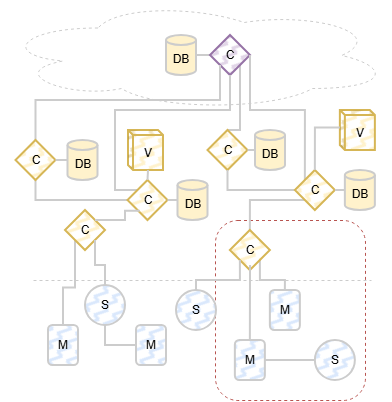

The diagram above was exported from draw.io. Its source (the exported page's mxGraphModel, read from the mxfile embedded in the PNG):
<mxGraphModel dx="858" dy="497" grid="1" gridSize="10" guides="1" tooltips="1" connect="1" arrows="1" fold="1" page="1" pageScale="1" pageWidth="850" pageHeight="1100" math="0" shadow="0">
  <root>
    <mxCell id="0" />
    <mxCell id="1" parent="0" />
    <mxCell id="Isf_lbRBnBz18JX9-D4n-895" parent="1" style="rounded=1;whiteSpace=wrap;html=1;fillColor=none;dashed=1;strokeColor=#b85450;" value="" vertex="1">
      <mxGeometry height="180" width="150" x="295" y="240" as="geometry" />
    </mxCell>
    <mxCell id="Isf_lbRBnBz18JX9-D4n-896" parent="1" style="ellipse;shape=cloud;whiteSpace=wrap;html=1;fillColor=none;strokeWidth=1;strokeColor=#CCCCCC;dashed=1;" value="" vertex="1">
      <mxGeometry height="110" width="390" x="80" y="20" as="geometry" />
    </mxCell>
    <mxCell id="Isf_lbRBnBz18JX9-D4n-897" edge="1" parent="1" source="Isf_lbRBnBz18JX9-D4n-898" style="edgeStyle=orthogonalEdgeStyle;rounded=0;orthogonalLoop=1;jettySize=auto;html=1;exitX=1;exitY=0.5;exitDx=0;exitDy=0;exitPerimeter=0;entryX=0;entryY=0.5;entryDx=0;entryDy=0;strokeWidth=2;endArrow=none;endFill=0;strokeColor=#CCCCCC;" target="Isf_lbRBnBz18JX9-D4n-909">
      <mxGeometry relative="1" as="geometry" />
    </mxCell>
    <mxCell id="Isf_lbRBnBz18JX9-D4n-898" parent="1" style="shape=cylinder3;whiteSpace=wrap;html=1;boundedLbl=1;backgroundOutline=1;size=4.999999999999943;fillColor=#fff2cc;strokeColor=#CCCCCC;strokeWidth=2;" value="DB" vertex="1">
      <mxGeometry height="40" width="30" x="246" y="55" as="geometry" />
    </mxCell>
    <mxCell id="Isf_lbRBnBz18JX9-D4n-899" edge="1" parent="1" source="Isf_lbRBnBz18JX9-D4n-900" style="edgeStyle=orthogonalEdgeStyle;rounded=0;orthogonalLoop=1;jettySize=auto;html=1;exitX=0.5;exitY=0;exitDx=0;exitDy=0;entryX=1;entryY=1;entryDx=0;entryDy=0;strokeWidth=2;strokeColor=#CCCCCC;endArrow=none;endFill=0;" target="Isf_lbRBnBz18JX9-D4n-909">
      <mxGeometry relative="1" as="geometry">
        <Array as="points">
          <mxPoint x="320" y="150" />
        </Array>
      </mxGeometry>
    </mxCell>
    <mxCell id="Isf_lbRBnBz18JX9-D4n-900" parent="1" style="rhombus;whiteSpace=wrap;html=1;fillColor=#fff2cc;strokeColor=#d6b656;strokeWidth=2;fillStyle=zigzag-line;" value="C" vertex="1">
      <mxGeometry height="40" width="40" x="287.5" y="150" as="geometry" />
    </mxCell>
    <mxCell id="Isf_lbRBnBz18JX9-D4n-901" edge="1" parent="1" source="Isf_lbRBnBz18JX9-D4n-902" style="edgeStyle=orthogonalEdgeStyle;rounded=0;orthogonalLoop=1;jettySize=auto;html=1;exitX=0;exitY=1;exitDx=0;exitDy=0;entryX=0.5;entryY=0;entryDx=0;entryDy=0;strokeColor=#CCCCCC;strokeWidth=2;endArrow=none;endFill=0;" target="Isf_lbRBnBz18JX9-D4n-903">
      <mxGeometry relative="1" as="geometry" />
    </mxCell>
    <mxCell id="Isf_lbRBnBz18JX9-D4n-902" parent="1" style="rhombus;whiteSpace=wrap;html=1;fillColor=#fff2cc;strokeColor=#d6b656;strokeWidth=2;fillStyle=zigzag-line;" value="C" vertex="1">
      <mxGeometry height="40" width="40" x="145" y="230" as="geometry" />
    </mxCell>
    <mxCell id="Isf_lbRBnBz18JX9-D4n-903" parent="1" style="rounded=1;whiteSpace=wrap;html=1;fillColor=#dae8fc;strokeColor=#CCCCCC;strokeWidth=2;fillStyle=zigzag-line;" value="M" vertex="1">
      <mxGeometry height="40" width="30" x="128" y="345" as="geometry" />
    </mxCell>
    <mxCell id="Isf_lbRBnBz18JX9-D4n-904" parent="1" style="rounded=1;whiteSpace=wrap;html=1;fillColor=#dae8fc;strokeColor=#CCCCCC;strokeWidth=2;fillStyle=zigzag-line;" value="M" vertex="1">
      <mxGeometry height="40" width="30" x="216" y="345" as="geometry" />
    </mxCell>
    <mxCell id="Isf_lbRBnBz18JX9-D4n-905" edge="1" parent="1" source="Isf_lbRBnBz18JX9-D4n-906" style="edgeStyle=orthogonalEdgeStyle;rounded=0;orthogonalLoop=1;jettySize=auto;html=1;exitX=1;exitY=0.5;exitDx=0;exitDy=0;entryX=0;entryY=0.5;entryDx=0;entryDy=0;strokeColor=#CCCCCC;strokeWidth=2;endArrow=none;endFill=0;" target="Isf_lbRBnBz18JX9-D4n-920">
      <mxGeometry relative="1" as="geometry" />
    </mxCell>
    <mxCell id="Isf_lbRBnBz18JX9-D4n-906" parent="1" style="rounded=1;whiteSpace=wrap;html=1;fillColor=#dae8fc;strokeColor=#CCCCCC;strokeWidth=2;fillStyle=zigzag-line;" value="M" vertex="1">
      <mxGeometry height="40" width="30" x="314.8699999999999" y="360" as="geometry" />
    </mxCell>
    <mxCell id="Isf_lbRBnBz18JX9-D4n-907" edge="1" parent="1" source="Isf_lbRBnBz18JX9-D4n-908" style="edgeStyle=orthogonalEdgeStyle;rounded=0;orthogonalLoop=1;jettySize=auto;html=1;exitX=0.5;exitY=0;exitDx=0;exitDy=0;entryX=1;entryY=1;entryDx=0;entryDy=0;strokeWidth=2;strokeColor=#CCCCCC;endArrow=none;endFill=0;" target="Isf_lbRBnBz18JX9-D4n-911">
      <mxGeometry relative="1" as="geometry">
        <Array as="points">
          <mxPoint x="365" y="300" />
          <mxPoint x="340" y="300" />
        </Array>
      </mxGeometry>
    </mxCell>
    <mxCell id="Isf_lbRBnBz18JX9-D4n-908" parent="1" style="rounded=1;whiteSpace=wrap;html=1;fillColor=#dae8fc;strokeColor=#CCCCCC;strokeWidth=2;fillStyle=zigzag-line;" value="M" vertex="1">
      <mxGeometry height="40" width="30" x="349.8699999999999" y="310" as="geometry" />
    </mxCell>
    <mxCell id="Isf_lbRBnBz18JX9-D4n-909" parent="1" style="rhombus;whiteSpace=wrap;html=1;fillColor=#e1d5e7;strokeColor=#9673a6;strokeWidth=2;fillStyle=zigzag-line;" value="C" vertex="1">
      <mxGeometry height="40" width="40" x="290" y="55" as="geometry" />
    </mxCell>
    <mxCell id="Isf_lbRBnBz18JX9-D4n-910" edge="1" parent="1" source="Isf_lbRBnBz18JX9-D4n-911" style="edgeStyle=orthogonalEdgeStyle;rounded=0;orthogonalLoop=1;jettySize=auto;html=1;exitX=0.5;exitY=0;exitDx=0;exitDy=0;entryX=0;entryY=1;entryDx=0;entryDy=0;strokeWidth=2;strokeColor=#CCCCCC;endArrow=none;endFill=0;" target="Isf_lbRBnBz18JX9-D4n-927">
      <mxGeometry relative="1" as="geometry">
        <Array as="points">
          <mxPoint x="330" y="220" />
        </Array>
      </mxGeometry>
    </mxCell>
    <mxCell id="Isf_lbRBnBz18JX9-D4n-911" parent="1" style="rhombus;whiteSpace=wrap;html=1;fillColor=#fff2cc;strokeColor=#d6b656;strokeWidth=2;fillStyle=zigzag-line;" value="C" vertex="1">
      <mxGeometry height="40" width="40" x="309.8699999999999" y="250" as="geometry" />
    </mxCell>
    <mxCell id="Isf_lbRBnBz18JX9-D4n-912" edge="1" parent="1" source="Isf_lbRBnBz18JX9-D4n-914" style="edgeStyle=orthogonalEdgeStyle;rounded=0;orthogonalLoop=1;jettySize=auto;html=1;exitX=0;exitY=0.5;exitDx=0;exitDy=0;entryX=0.5;entryY=1;entryDx=0;entryDy=0;strokeWidth=2;strokeColor=#CCCCCC;endArrow=none;endFill=0;" target="Isf_lbRBnBz18JX9-D4n-924">
      <mxGeometry relative="1" as="geometry" />
    </mxCell>
    <mxCell id="Isf_lbRBnBz18JX9-D4n-913" edge="1" parent="1" source="Isf_lbRBnBz18JX9-D4n-914" style="edgeStyle=orthogonalEdgeStyle;rounded=0;orthogonalLoop=1;jettySize=auto;html=1;entryX=0.5;entryY=1;entryDx=0;entryDy=0;strokeWidth=2;strokeColor=#CCCCCC;endArrow=none;endFill=0;exitX=0;exitY=0;exitDx=0;exitDy=0;" target="Isf_lbRBnBz18JX9-D4n-909">
      <mxGeometry relative="1" as="geometry">
        <Array as="points">
          <mxPoint x="195" y="210" />
          <mxPoint x="195" y="130" />
          <mxPoint x="310" y="130" />
        </Array>
        <mxPoint x="195" y="170" as="sourcePoint" />
      </mxGeometry>
    </mxCell>
    <mxCell id="Isf_lbRBnBz18JX9-D4n-914" parent="1" style="rhombus;whiteSpace=wrap;html=1;fillColor=#fff2cc;strokeColor=#d6b656;strokeWidth=2;fillStyle=zigzag-line;" value="C" vertex="1">
      <mxGeometry height="40" width="40" x="207.5" y="200" as="geometry" />
    </mxCell>
    <mxCell id="Isf_lbRBnBz18JX9-D4n-915" edge="1" parent="1" source="Isf_lbRBnBz18JX9-D4n-917" style="edgeStyle=orthogonalEdgeStyle;rounded=0;orthogonalLoop=1;jettySize=auto;html=1;exitX=0.5;exitY=0;exitDx=0;exitDy=0;entryX=1;entryY=1;entryDx=0;entryDy=0;strokeWidth=2;endArrow=none;endFill=0;strokeColor=#CCCCCC;" target="Isf_lbRBnBz18JX9-D4n-902">
      <mxGeometry relative="1" as="geometry" />
    </mxCell>
    <mxCell id="Isf_lbRBnBz18JX9-D4n-916" edge="1" parent="1" source="Isf_lbRBnBz18JX9-D4n-917" style="edgeStyle=orthogonalEdgeStyle;rounded=0;orthogonalLoop=1;jettySize=auto;html=1;exitX=0.5;exitY=1;exitDx=0;exitDy=0;entryX=0;entryY=0.5;entryDx=0;entryDy=0;strokeColor=#CCCCCC;strokeWidth=2;endArrow=none;endFill=0;" target="Isf_lbRBnBz18JX9-D4n-904">
      <mxGeometry relative="1" as="geometry">
        <Array as="points">
          <mxPoint x="185" y="365" />
        </Array>
      </mxGeometry>
    </mxCell>
    <mxCell id="Isf_lbRBnBz18JX9-D4n-917" parent="1" style="ellipse;whiteSpace=wrap;html=1;aspect=fixed;fillColor=#dae8fc;strokeColor=#CCCCCC;strokeWidth=2;fillStyle=zigzag-line;" value="S" vertex="1">
      <mxGeometry height="40" width="40" x="165" y="305" as="geometry" />
    </mxCell>
    <mxCell id="Isf_lbRBnBz18JX9-D4n-918" edge="1" parent="1" source="Isf_lbRBnBz18JX9-D4n-919" style="edgeStyle=orthogonalEdgeStyle;rounded=0;orthogonalLoop=1;jettySize=auto;html=1;exitX=0.5;exitY=0;exitDx=0;exitDy=0;entryX=0;entryY=1;entryDx=0;entryDy=0;strokeWidth=2;strokeColor=#CCCCCC;endArrow=none;endFill=0;" target="Isf_lbRBnBz18JX9-D4n-911">
      <mxGeometry relative="1" as="geometry">
        <Array as="points">
          <mxPoint x="276" y="300" />
          <mxPoint x="320" y="300" />
        </Array>
      </mxGeometry>
    </mxCell>
    <mxCell id="Isf_lbRBnBz18JX9-D4n-919" parent="1" style="ellipse;whiteSpace=wrap;html=1;aspect=fixed;fillColor=#dae8fc;strokeColor=#CCCCCC;strokeWidth=2;fillStyle=zigzag-line;" value="S" vertex="1">
      <mxGeometry height="40" width="40" x="256" y="310" as="geometry" />
    </mxCell>
    <mxCell id="Isf_lbRBnBz18JX9-D4n-920" parent="1" style="ellipse;whiteSpace=wrap;html=1;aspect=fixed;fillColor=#dae8fc;strokeColor=#CCCCCC;strokeWidth=2;fillStyle=zigzag-line;" value="S" vertex="1">
      <mxGeometry height="40" width="40" x="394.8699999999999" y="360" as="geometry" />
    </mxCell>
    <mxCell id="Isf_lbRBnBz18JX9-D4n-921" edge="1" parent="1" style="endArrow=none;dashed=1;html=1;rounded=0;strokeColor=#CCCCCC;" value="">
      <mxGeometry height="50" relative="1" width="50" as="geometry">
        <mxPoint x="113" y="300" as="sourcePoint" />
        <mxPoint x="451" y="300" as="targetPoint" />
      </mxGeometry>
    </mxCell>
    <mxCell id="Isf_lbRBnBz18JX9-D4n-922" edge="1" parent="1" source="Isf_lbRBnBz18JX9-D4n-906" style="edgeStyle=orthogonalEdgeStyle;rounded=0;orthogonalLoop=1;jettySize=auto;html=1;exitX=0.5;exitY=0;exitDx=0;exitDy=0;entryX=0.504;entryY=0.876;entryDx=0;entryDy=0;entryPerimeter=0;strokeWidth=2;endArrow=none;endFill=0;strokeColor=#CCCCCC;" target="Isf_lbRBnBz18JX9-D4n-911">
      <mxGeometry relative="1" as="geometry" />
    </mxCell>
    <mxCell id="Isf_lbRBnBz18JX9-D4n-923" edge="1" parent="1" source="Isf_lbRBnBz18JX9-D4n-924" style="edgeStyle=orthogonalEdgeStyle;rounded=0;orthogonalLoop=1;jettySize=auto;html=1;exitX=0.5;exitY=0;exitDx=0;exitDy=0;entryX=0;entryY=1;entryDx=0;entryDy=0;strokeWidth=2;strokeColor=#CCCCCC;endArrow=none;endFill=0;" target="Isf_lbRBnBz18JX9-D4n-909">
      <mxGeometry relative="1" as="geometry">
        <Array as="points">
          <mxPoint x="116" y="120" />
          <mxPoint x="300" y="120" />
        </Array>
      </mxGeometry>
    </mxCell>
    <mxCell id="Isf_lbRBnBz18JX9-D4n-924" parent="1" style="rhombus;whiteSpace=wrap;html=1;fillColor=#fff2cc;strokeColor=#d6b656;strokeWidth=2;fillStyle=zigzag-line;" value="C" vertex="1">
      <mxGeometry height="40" width="40" x="95.5" y="160" as="geometry" />
    </mxCell>
    <mxCell id="Isf_lbRBnBz18JX9-D4n-925" edge="1" parent="1" source="Isf_lbRBnBz18JX9-D4n-927" style="edgeStyle=orthogonalEdgeStyle;rounded=0;orthogonalLoop=1;jettySize=auto;html=1;exitX=0;exitY=0.5;exitDx=0;exitDy=0;entryX=0.5;entryY=1;entryDx=0;entryDy=0;strokeWidth=2;strokeColor=#CCCCCC;endArrow=none;endFill=0;" target="Isf_lbRBnBz18JX9-D4n-900">
      <mxGeometry relative="1" as="geometry" />
    </mxCell>
    <mxCell id="Isf_lbRBnBz18JX9-D4n-926" edge="1" parent="1" source="Isf_lbRBnBz18JX9-D4n-927" style="edgeStyle=orthogonalEdgeStyle;rounded=0;orthogonalLoop=1;jettySize=auto;html=1;exitX=0;exitY=0;exitDx=0;exitDy=0;entryX=1;entryY=0.5;entryDx=0;entryDy=0;strokeWidth=2;strokeColor=#CCCCCC;endArrow=none;endFill=0;" target="Isf_lbRBnBz18JX9-D4n-909">
      <mxGeometry relative="1" as="geometry">
        <Array as="points">
          <mxPoint x="385" y="130" />
          <mxPoint x="330" y="130" />
        </Array>
      </mxGeometry>
    </mxCell>
    <mxCell id="Isf_lbRBnBz18JX9-D4n-927" parent="1" style="rhombus;whiteSpace=wrap;html=1;fillColor=#fff2cc;strokeColor=#d6b656;strokeWidth=2;fillStyle=zigzag-line;" value="C" vertex="1">
      <mxGeometry height="40" width="40" x="374.87" y="190" as="geometry" />
    </mxCell>
    <mxCell id="Isf_lbRBnBz18JX9-D4n-928" parent="1" style="shape=cylinder3;whiteSpace=wrap;html=1;boundedLbl=1;backgroundOutline=1;size=4.999999999999943;fillColor=#fff2cc;strokeColor=#CCCCCC;strokeWidth=2;" value="DB" vertex="1">
      <mxGeometry height="40" width="30" x="147.5" y="160" as="geometry" />
    </mxCell>
    <mxCell id="Isf_lbRBnBz18JX9-D4n-929" parent="1" style="shape=cylinder3;whiteSpace=wrap;html=1;boundedLbl=1;backgroundOutline=1;size=4.999999999999943;fillColor=#fff2cc;strokeColor=#CCCCCC;strokeWidth=2;" value="DB" vertex="1">
      <mxGeometry height="40" width="30" x="257.5" y="200" as="geometry" />
    </mxCell>
    <mxCell id="Isf_lbRBnBz18JX9-D4n-930" parent="1" style="shape=cylinder3;whiteSpace=wrap;html=1;boundedLbl=1;backgroundOutline=1;size=4.999999999999943;fillColor=#fff2cc;strokeColor=#CCCCCC;strokeWidth=2;" value="DB" vertex="1">
      <mxGeometry height="40" width="30" x="335" y="150" as="geometry" />
    </mxCell>
    <mxCell id="Isf_lbRBnBz18JX9-D4n-931" parent="1" style="shape=cylinder3;whiteSpace=wrap;html=1;boundedLbl=1;backgroundOutline=1;size=4.999999999999943;fillColor=#fff2cc;strokeColor=#CCCCCC;strokeWidth=2;" value="DB" vertex="1">
      <mxGeometry height="40" width="30" x="424.87" y="190" as="geometry" />
    </mxCell>
    <mxCell id="Isf_lbRBnBz18JX9-D4n-932" edge="1" parent="1" source="Isf_lbRBnBz18JX9-D4n-902" style="edgeStyle=orthogonalEdgeStyle;rounded=0;orthogonalLoop=1;jettySize=auto;html=1;exitX=1;exitY=0;exitDx=0;exitDy=0;entryX=0.308;entryY=0.768;entryDx=0;entryDy=0;entryPerimeter=0;strokeWidth=2;strokeColor=#CCCCCC;endArrow=none;endFill=0;" target="Isf_lbRBnBz18JX9-D4n-914">
      <mxGeometry relative="1" as="geometry" />
    </mxCell>
    <mxCell id="Isf_lbRBnBz18JX9-D4n-933" edge="1" parent="1" source="Isf_lbRBnBz18JX9-D4n-927" style="edgeStyle=orthogonalEdgeStyle;rounded=0;orthogonalLoop=1;jettySize=auto;html=1;exitX=1;exitY=0.5;exitDx=0;exitDy=0;entryX=0;entryY=0.5;entryDx=0;entryDy=0;entryPerimeter=0;endArrow=none;endFill=0;strokeWidth=2;strokeColor=#CCCCCC;" target="Isf_lbRBnBz18JX9-D4n-931">
      <mxGeometry relative="1" as="geometry" />
    </mxCell>
    <mxCell id="Isf_lbRBnBz18JX9-D4n-934" edge="1" parent="1" source="Isf_lbRBnBz18JX9-D4n-900" style="edgeStyle=orthogonalEdgeStyle;rounded=0;orthogonalLoop=1;jettySize=auto;html=1;exitX=1;exitY=0.5;exitDx=0;exitDy=0;entryX=0;entryY=0.5;entryDx=0;entryDy=0;entryPerimeter=0;endArrow=none;endFill=0;strokeWidth=2;strokeColor=#CCCCCC;" target="Isf_lbRBnBz18JX9-D4n-930">
      <mxGeometry relative="1" as="geometry" />
    </mxCell>
    <mxCell id="Isf_lbRBnBz18JX9-D4n-935" edge="1" parent="1" source="Isf_lbRBnBz18JX9-D4n-914" style="edgeStyle=orthogonalEdgeStyle;rounded=0;orthogonalLoop=1;jettySize=auto;html=1;exitX=1;exitY=0.5;exitDx=0;exitDy=0;entryX=0;entryY=0.5;entryDx=0;entryDy=0;entryPerimeter=0;endArrow=none;endFill=0;strokeWidth=2;strokeColor=#CCCCCC;" target="Isf_lbRBnBz18JX9-D4n-929">
      <mxGeometry relative="1" as="geometry" />
    </mxCell>
    <mxCell id="Isf_lbRBnBz18JX9-D4n-936" edge="1" parent="1" source="Isf_lbRBnBz18JX9-D4n-924" style="edgeStyle=orthogonalEdgeStyle;rounded=0;orthogonalLoop=1;jettySize=auto;html=1;exitX=1;exitY=0.5;exitDx=0;exitDy=0;entryX=0;entryY=0.5;entryDx=0;entryDy=0;entryPerimeter=0;endArrow=none;endFill=0;strokeWidth=2;strokeColor=#CCCCCC;" target="Isf_lbRBnBz18JX9-D4n-928">
      <mxGeometry relative="1" as="geometry" />
    </mxCell>
    <mxCell id="Isf_lbRBnBz18JX9-D4n-937" parent="1" style="shape=cube;whiteSpace=wrap;html=1;boundedLbl=1;backgroundOutline=1;darkOpacity=0.05;darkOpacity2=0.1;fillColor=#fff2cc;strokeColor=#d6b656;size=5;strokeWidth=2;fillStyle=zigzag-line;" value="V" vertex="1">
      <mxGeometry height="40" width="35" x="208" y="150" as="geometry" />
    </mxCell>
    <mxCell id="Isf_lbRBnBz18JX9-D4n-938" edge="1" parent="1" source="Isf_lbRBnBz18JX9-D4n-914" style="edgeStyle=orthogonalEdgeStyle;rounded=0;orthogonalLoop=1;jettySize=auto;html=1;exitX=0.5;exitY=0;exitDx=0;exitDy=0;entryX=0;entryY=0;entryDx=20;entryDy=40;entryPerimeter=0;strokeWidth=2;strokeColor=#CCCCCC;endArrow=none;endFill=0;" target="Isf_lbRBnBz18JX9-D4n-937">
      <mxGeometry relative="1" as="geometry" />
    </mxCell>
    <mxCell id="Isf_lbRBnBz18JX9-D4n-939" parent="1" style="shape=cube;whiteSpace=wrap;html=1;boundedLbl=1;backgroundOutline=1;darkOpacity=0.05;darkOpacity2=0.1;fillColor=#fff2cc;strokeColor=#d6b656;size=5;strokeWidth=2;fillStyle=zigzag-line;" value="V" vertex="1">
      <mxGeometry height="40" width="35" x="419.87" y="130" as="geometry" />
    </mxCell>
    <mxCell id="Isf_lbRBnBz18JX9-D4n-940" edge="1" parent="1" source="Isf_lbRBnBz18JX9-D4n-927" style="edgeStyle=orthogonalEdgeStyle;rounded=0;orthogonalLoop=1;jettySize=auto;html=1;exitX=0.5;exitY=0;exitDx=0;exitDy=0;entryX=0;entryY=0;entryDx=0;entryDy=17.5;entryPerimeter=0;strokeColor=#CCCCCC;strokeWidth=2;endArrow=none;endFill=0;" target="Isf_lbRBnBz18JX9-D4n-939">
      <mxGeometry relative="1" as="geometry" />
    </mxCell>
  </root>
</mxGraphModel>